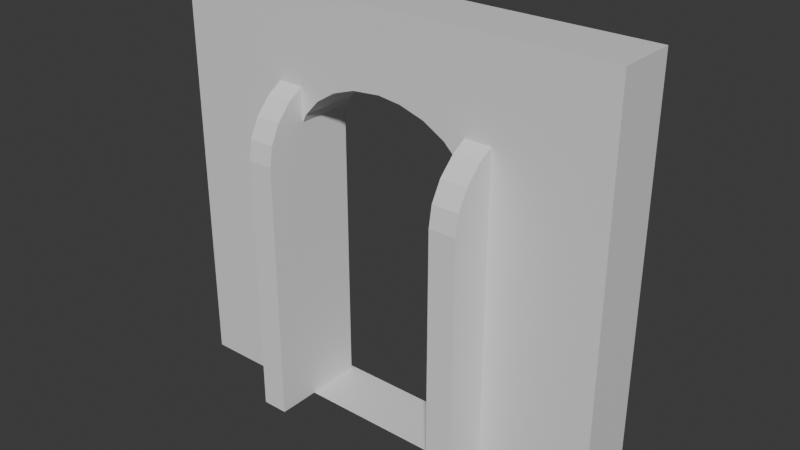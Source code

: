 # Source: Env_Door_boss_A_.blend  (saved by Blender 4.5.88; exported with 4.5.12 LTS)
import bpy
from mathutils import Matrix  # noqa: F401  (used for matrix-valued properties, if any)

bpy.ops.wm.read_factory_settings(use_empty=True)
scene = bpy.context.scene
scene.name = 'Scene'

# ---- collections
col_collection = bpy.data.collections.new('Collection'); scene.collection.children.link(col_collection)

# ---- images (referenced by path relative to the original .blend; pixels are not part of the script)
import os
ASSET_DIR = os.environ.get("B2B_ASSET_DIR", "")  # directory of the original .blend (textures are referenced by path, not embedded)
HERE = os.path.dirname(os.path.abspath(__file__))  # packed textures are extracted next to this script under _unpacked/

def load_image(name, relpath, width, height, colorspace="sRGB"):
    """Load a texture the original file referenced (path relative to the .blend, or extracted next to this script)."""
    p = next((c for c in (os.path.join(HERE, relpath), os.path.join(ASSET_DIR, relpath)) if relpath and os.path.exists(c)), "")
    if p:
        img = bpy.data.images.load(p, check_existing=True)
        img.name = name
    else:  # same state as the original file: an image datablock whose file is absent (Cycles renders it pink)
        img = bpy.data.images.new(name, width, height)
        img.source = "FILE"
        img.filepath = "//" + (relpath or name)
    img.colorspace_settings.name = colorspace
    return img
img_sandstone_blocks_05_diff_4k_jpg = load_image('sandstone_blocks_05_diff_4k.jpg', 'sandstone_blocks_05_diff_4k.jpg', 1024, 1024, 'Non-Color')

# ---- materials (node trees are filled in below, after node groups)
mat_material = bpy.data.materials.new('Material')
mat_material.displacement_method = 'BOTH'

# ---- material node trees
mat_material.use_nodes = True; mat_material.node_tree.nodes.clear()
_N = mat_material.node_tree.nodes; _L = mat_material.node_tree.links
n0 = _N.new('ShaderNodeBsdfPrincipled'); n0.name = 'Principled BSDF'; n0.location = (-45, 100)
n1 = _N.new('ShaderNodeOutputMaterial'); n1.name = 'Material Output'; n1.location = (-287, 218)
n2 = _N.new('ShaderNodeBump'); n2.name = 'Bump'; n2.location = (-363, 12)
n2.inputs[0].default_value = 0.975
n2.inputs[1].default_value = 1.0
n3 = _N.new('ShaderNodeTexImage'); n3.name = 'Image Texture'; n3.location = (-779, 80)
n3.image = img_sandstone_blocks_05_diff_4k_jpg
n4 = _N.new('ShaderNodeMapping'); n4.name = 'Mapping'; n4.location = (-932, 8)
n4.inputs[2].default_value = (0.0, 0.0, 1.571)
n4.inputs[3].default_value = (5.0, 5.0, 5.0)
n5 = _N.new('ShaderNodeTexCoord'); n5.name = 'Texture Coordinate'; n5.location = (-1120, 27)
_L.new(n2.outputs[0], n0.inputs[5])
_L.new(n3.outputs[0], n2.inputs[3])
_L.new(n4.outputs[0], n3.inputs[0])
_L.new(n5.outputs[2], n4.inputs[0])
_L.new(n0.outputs[0], n1.inputs[0])
n1.is_active_output = True

# ---- world
world_world = bpy.data.worlds.new('World'); scene.world = world_world
world_world.use_nodes = True; world_world.node_tree.nodes.clear()
_N = world_world.node_tree.nodes; _L = world_world.node_tree.links
n0 = _N.new('ShaderNodeOutputWorld'); n0.name = 'World Output'; n0.location = (200, 100)
n1 = _N.new('ShaderNodeBackground'); n1.name = 'Background'; n1.location = (-200, 100)
n1.inputs[0].default_value = (0.05088, 0.05088, 0.05088, 1.0)
_L.new(n1.outputs[0], n0.inputs[0])
n0.is_active_output = True
world_world.color = (0.05088, 0.05088, 0.05088)
world_world.sun_shadow_jitter_overblur = 0.0

# ---- meshes
me_cube_001 = bpy.data.meshes.new('Cube.001')
me_cube_001.from_pydata([(1.47, 0.3465, 5.816), (1.47, 0.3465, -1.132), (4.072, 0.3465, -1.132), (4.072, 0.3465, 5.816), (4.072, 0.0, -1.132), (4.072, 0.0, 5.816), (4.072, 0.0, 5.816), (3.979, 0.0, 6.344), (3.707, 0.0, 6.836), (3.275, 0.0, 7.259), (2.712, 0.0, 7.583), (2.056, 0.0, 7.787), (4.072, 0.3465, 5.816), (2.056, 0.3465, 7.787), (2.712, 0.3465, 7.583), (3.275, 0.3465, 7.259), (3.707, 0.3465, 6.836), (3.979, 0.3465, 6.344), (1.459, 0.3465, 7.856), (1.459, 0.0, 7.856), (1.47, 0.0, -1.132)], [], [(1, 0, 3, 2), (1, 2, 4, 20), (2, 3, 5, 4), (13, 11, 10, 14), (14, 10, 9, 15), (15, 9, 8, 16), (16, 8, 7, 17), (17, 7, 6, 12), (5, 3, 12, 6), (3, 0, 18, 13, 14, 15, 16, 17, 12), (13, 18, 19, 11), (0, 1, 20, 19, 18)])
_uv = me_cube_001.uv_layers.new(name='UVMap')
_uv.uv.foreach_set('vector', [0.375, 0.375, 0.625, 0.375, 0.625, 0.5, 0.375, 0.5, 0.25, 0.5, 0.375, 0.5, 0.375, 0.625, 0.25, 0.625, 0.375, 0.5, 0.625, 0.5, 0.625, 0.625, 0.375, 0.625, 0.6297, 0.4079, 0.7219, 0.625, 0.6903, 0.625, 0.6281, 0.4377, 0.6281, 0.4377, 0.6903, 0.625, 0.625, 0.625, 0.625, 0.4634, 0.625, 0.4634, 0.625, 0.625, 0.625, 0.625, 0.625, 0.4832, 0.625, 0.4832, 0.625, 0.625, 0.625, 0.625, 0.625, 0.4957, 0.625, 0.4957, 0.625, 0.625, 0.625, 0.625, 0.625, 0.5, 0.625, 0.625, 0.625, 0.5, 0.625, 0.5, 0.625, 0.625, 0.625, 0.5, 0.625, 0.375, 0.6388, 0.3831, 0.6297, 0.4079, 0.6281, 0.4377, 0.625, 0.4634, 0.625, 0.4832, 0.625, 0.4957, 0.625, 0.5, 0.6297, 0.4079, 0.6388, 0.3831, 0.7557, 0.625, 0.7219, 0.625, 0.625, 0.375, 0.25, 0.5, 0.25, 0.625, 0.7557, 0.625, 0.6388, 0.3831])
me_cube_001.update()
me_cube_002 = bpy.data.meshes.new('Cube.002')
me_cube_002.from_pydata([(-1.132, 0.3465, -1.132), (-1.132, 0.3465, 5.816), (1.47, 0.3465, 5.816), (1.47, 0.3465, -1.132), (-1.132, 0.0, -1.132), (-1.132, 0.0, 5.816), (-1.132, 0.3465, 5.816), (1.459, 0.3465, 7.856), (-1.047, 0.3465, 6.344), (-0.7991, 0.3465, 6.836), (-0.4045, 0.3465, 7.259), (0.1098, 0.3465, 7.583), (0.7088, 0.3465, 7.787), (1.459, 0.0, 7.856), (-1.132, 0.0, 5.816), (0.7088, 0.0, 7.787), (0.1098, 0.0, 7.583), (-0.4045, 0.0, 7.259), (-0.7991, 0.0, 6.836), (-1.047, 0.0, 6.344), (1.47, 0.0, -1.132)], [], [(4, 5, 1, 0), (0, 1, 2, 3), (0, 3, 20, 4), (13, 7, 12, 15), (15, 12, 11, 16), (16, 11, 10, 17), (17, 10, 9, 18), (18, 9, 8, 19), (19, 8, 6, 14), (1, 5, 14, 6), (2, 1, 6, 8, 9, 10, 11, 12, 7), (2, 7, 13, 20, 3)])
_uv = me_cube_002.uv_layers.new(name='UVMap')
_uv.uv.foreach_set('vector', [0.375, 0.125, 0.625, 0.125, 0.625, 0.25, 0.375, 0.25, 0.375, 0.25, 0.625, 0.25, 0.625, 0.375, 0.375, 0.375, 0.125, 0.5, 0.25, 0.5, 0.25, 0.625, 0.125, 0.625, 0.7557, 0.625, 0.6388, 0.3831, 0.6999, 0.4134, 0.7866, 0.625, 0.7866, 0.625, 0.6999, 0.4134, 0.7569, 0.4415, 0.8153, 0.625, 0.8153, 0.625, 0.7569, 0.4415, 0.875, 0.5, 0.875, 0.625, 0.625, 0.125, 0.6272, 0.2864, 0.6257, 0.2659, 0.625, 0.125, 0.625, 0.125, 0.6257, 0.2659, 0.6251, 0.254, 0.625, 0.125, 0.625, 0.125, 0.6251, 0.254, 0.625, 0.25, 0.625, 0.125, 0.625, 0.25, 0.625, 0.125, 0.625, 0.125, 0.625, 0.25, 0.625, 0.375, 0.625, 0.25, 0.625, 0.25, 0.6251, 0.254, 0.6257, 0.2659, 0.6272, 0.2864, 0.6305, 0.3152, 0.6347, 0.3482, 0.6388, 0.3831, 0.625, 0.375, 0.6388, 0.3831, 0.7557, 0.625, 0.25, 0.625, 0.25, 0.5])
me_cube_002.update()
me_cube = bpy.data.meshes.new('Cube')
me_cube.from_pydata([(-5.969, -1.548, -5.969), (-5.969, -1.548, 4.993), (-5.969, 0.03636, -5.969), (-5.969, 0.03636, 4.993), (-2.54, -0.8137, -5.967), (5.969, -1.548, -5.969), (-2.54, -0.8137, 0.9807), (2.663, -0.8137, -5.967), (5.969, -1.548, 4.993), (2.663, -0.8137, 0.9807), (5.969, 0.03636, -5.969), (5.969, 0.03636, 4.993), (2.571, -0.8137, 1.509), (2.299, -0.8137, 2.001), (1.867, -0.8137, 2.423), (1.303, -0.8137, 2.747), (0.6471, -0.8137, 2.951), (-0.6996, -0.8137, 2.951), (0.05015, -0.8137, 3.021), (-1.299, -0.8137, 2.747), (0.06151, -0.8137, -5.967), (0.6471, 0.03636, 2.951), (-1.813, -0.8137, 2.423), (0.05015, 0.03636, 3.021), (-2.207, -0.8137, 2.001), (-2.456, -0.8137, 1.509), (1.867, 0.03636, 2.423), (2.299, 0.03636, 2.001), (1.303, 0.03636, 2.747), (0.06151, 0.03636, -5.967), (2.663, 0.03636, 0.9807), (2.663, 0.03636, -5.967), (2.571, 0.03636, 1.509), (0.05015, -1.548, 3.021), (0.6471, -1.548, 2.951), (1.303, -1.548, 2.747), (2.299, -1.548, 2.001), (2.663, -1.548, 0.9807), (2.571, -1.548, 1.509), (1.867, -1.548, 2.423), (0.06151, -1.548, -5.967), (2.663, -1.548, -5.967), (-2.54, 0.03636, -5.967), (-2.456, 0.03636, 1.509), (-2.54, 0.03636, 0.9807), (-1.813, 0.03636, 2.423), (-0.6996, 0.03636, 2.951), (-1.299, 0.03636, 2.747), (-2.207, 0.03636, 2.001), (-2.54, -1.548, -5.967), (-2.54, -1.548, 0.9807), (-2.207, -1.548, 2.001), (-2.456, -1.548, 1.509), (-1.299, -1.548, 2.747), (-0.6996, -1.548, 2.951), (-1.813, -1.548, 2.423)], [], [(0, 1, 3, 2), (32, 27, 11, 10, 31, 30), (31, 10, 2, 3, 11, 27, 26, 28, 21, 23, 46, 47, 45, 48, 43, 44, 42, 29), (10, 11, 8, 5), (39, 36, 8, 1, 0, 5, 41, 40, 49, 50, 52, 51, 55, 53, 54, 33, 34, 35), (41, 5, 8, 36, 38, 37), (2, 10, 5, 0), (11, 3, 1, 8), (29, 20, 7, 31), (31, 7, 9, 30), (15, 16, 21, 28), (14, 15, 28, 26), (13, 14, 26, 27), (12, 13, 27, 32), (9, 12, 32, 30), (16, 18, 23, 21), (41, 7, 20, 40), (37, 9, 7, 41), (34, 16, 15, 35), (35, 15, 14, 39), (39, 14, 13, 36), (13, 12, 38, 36), (12, 9, 37, 38), (33, 18, 16, 34), (44, 6, 4, 42), (42, 4, 20, 29), (18, 17, 46, 23), (17, 19, 47, 46), (19, 22, 45, 47), (22, 24, 48, 45), (24, 25, 43, 48), (25, 6, 44, 43), (4, 6, 50, 49), (40, 20, 4, 49), (54, 17, 18, 33), (53, 19, 17, 54), (55, 22, 19, 53), (24, 22, 55, 51), (25, 24, 51, 52), (6, 25, 52, 50)])
_uv = me_cube.uv_layers.new(name='UVMap')
_uv.uv.foreach_set('vector', [0.375, 0.0, 0.625, 0.0, 0.625, 0.25, 0.375, 0.25, 0.5455, 0.4288, 0.5568, 0.4231, 0.625, 0.5, 0.375, 0.5, 0.375, 0.4308, 0.5335, 0.4308, 0.375, 0.4308, 0.375, 0.5, 0.375, 0.25, 0.625, 0.25, 0.625, 0.5, 0.5568, 0.4231, 0.5664, 0.4141, 0.5738, 0.4023, 0.5784, 0.3886, 0.58, 0.3761, 0.5784, 0.3603, 0.5738, 0.3478, 0.5664, 0.337, 0.5568, 0.3288, 0.5455, 0.3236, 0.5335, 0.3218, 0.375, 0.3218, 0.375, 0.3763, 0.375, 0.5, 0.625, 0.5, 0.625, 0.75, 0.375, 0.75, 0.5664, 0.8359, 0.5568, 0.8269, 0.625, 0.75, 0.625, 1.0, 0.375, 1.0, 0.375, 0.75, 0.375, 0.8192, 0.375, 0.8737, 0.375, 0.9282, 0.5335, 0.9282, 0.5455, 0.9264, 0.5568, 0.9212, 0.5664, 0.913, 0.5738, 0.9022, 0.5784, 0.8897, 0.58, 0.8739, 0.5784, 0.8614, 0.5738, 0.8477, 0.375, 0.8192, 0.375, 0.75, 0.625, 0.75, 0.5568, 0.8269, 0.5455, 0.8212, 0.5335, 0.8192, 0.125, 0.5, 0.375, 0.5, 0.375, 0.75, 0.125, 0.75, 0.625, 0.5, 0.875, 0.5, 0.875, 0.75, 0.625, 0.75, 0.25, 0.5156, 0.25, 0.625, 0.375, 0.625, 0.375, 0.5156, 0.375, 0.5156, 0.375, 0.625, 0.625, 0.625, 0.625, 0.5156, 0.6903, 0.625, 0.7219, 0.625, 0.6412, 0.4349, 0.6358, 0.461, 0.625, 0.625, 0.6903, 0.625, 0.6358, 0.461, 0.625, 0.4835, 0.625, 0.625, 0.625, 0.625, 0.625, 0.4835, 0.625, 0.5009, 0.625, 0.625, 0.625, 0.625, 0.625, 0.5009, 0.625, 0.5118, 0.625, 0.625, 0.625, 0.625, 0.625, 0.5118, 0.625, 0.5156, 0.7219, 0.625, 0.7557, 0.625, 0.6533, 0.4132, 0.6412, 0.4349, 0.375, 0.5305, 0.375, 0.625, 0.25, 0.625, 0.25, 0.5305, 0.625, 0.5305, 0.625, 0.625, 0.375, 0.625, 0.375, 0.5305, 0.6522, 0.4609, 0.7219, 0.625, 0.6903, 0.625, 0.6433, 0.4835, 0.6433, 0.4835, 0.6903, 0.625, 0.625, 0.625, 0.625, 0.5029, 0.625, 0.5029, 0.625, 0.625, 0.625, 0.625, 0.625, 0.5178, 0.625, 0.625, 0.625, 0.625, 0.625, 0.5273, 0.625, 0.5178, 0.625, 0.625, 0.625, 0.625, 0.625, 0.5305, 0.625, 0.5273, 0.6673, 0.4422, 0.7557, 0.625, 0.7219, 0.625, 0.6522, 0.4609, 0.625, 0.2344, 0.625, 0.125, 0.375, 0.125, 0.375, 0.2344, 0.125, 0.5156, 0.125, 0.625, 0.25, 0.625, 0.25, 0.5156, 0.7557, 0.625, 0.7866, 0.625, 0.7107, 0.4397, 0.6533, 0.4132, 0.7866, 0.625, 0.8153, 0.625, 0.7642, 0.4644, 0.7107, 0.4397, 0.8153, 0.625, 0.875, 0.625, 0.875, 0.5156, 0.7642, 0.4644, 0.625, 0.125, 0.625, 0.125, 0.6256, 0.2484, 0.627, 0.2663, 0.625, 0.125, 0.625, 0.125, 0.6251, 0.238, 0.6256, 0.2484, 0.625, 0.125, 0.625, 0.125, 0.625, 0.2344, 0.6251, 0.238, 0.375, 0.125, 0.625, 0.125, 0.625, 0.2195, 0.375, 0.2195, 0.25, 0.5305, 0.25, 0.625, 0.125, 0.625, 0.125, 0.5305, 0.7211, 0.4651, 0.7866, 0.625, 0.7557, 0.625, 0.6673, 0.4422, 0.7712, 0.4864, 0.8153, 0.625, 0.7866, 0.625, 0.7211, 0.4651, 0.875, 0.5305, 0.875, 0.625, 0.8153, 0.625, 0.7712, 0.4864, 0.625, 0.125, 0.625, 0.125, 0.6267, 0.247, 0.6255, 0.2315, 0.625, 0.125, 0.625, 0.125, 0.6255, 0.2315, 0.6251, 0.2225, 0.625, 0.125, 0.625, 0.125, 0.6251, 0.2225, 0.625, 0.2195])
me_cube.materials.append(mat_material)
me_cube.update()
arm_armature_002 = bpy.data.armatures.new('Armature.002')  # bones are not reproduced
arm_armature_005 = bpy.data.armatures.new('Armature.005')  # bones are not reproduced

# ---- objects
ob_cube = bpy.data.objects.new('Cube', me_cube_001)
ob_cube_001 = bpy.data.objects.new('Cube.001', me_cube_002)
ob_armature = bpy.data.objects.new('Armature', arm_armature_002)
ob_armature_001 = bpy.data.objects.new('Armature.001', arm_armature_005)
ob_cube_002 = bpy.data.objects.new('Cube.002', me_cube)

# ---- transforms, parenting, visibility, modifiers, constraints
ob_cube.parent = ob_armature
ob_cube.matrix_parent_inverse = Matrix(((5.962e-09, 0.0, 0.5, -2.5), (-0.5, 0.0, 5.962e-09, 0.3728), (-0.0, -0.5, 0.0, -0.4), (0.0, 0.0, -0.0, 1.0)))
ob_cube.location = (-1.408, -0.7961, 1.123)
_m = ob_cube.modifiers.new('Mirror', 'MIRROR')
_m.use_axis = (False, True, False)
_m.use_clip = True
ob_cube_001.parent = ob_armature_001
ob_cube_001.matrix_parent_inverse = Matrix(((3.775e-08, -0.0, -0.5, 2.5), (0.5, 0.0, 3.775e-08, 0.3304), (0.0, -0.5, 0.0, -0.4), (-0.0, -0.0, -0.0, 1.0)))
ob_cube_001.location = (-1.408, -0.7961, 1.123)
_m = ob_cube_001.modifiers.new('Mirror', 'MIRROR')
_m.use_axis = (False, True, False)
_m.use_clip = True
ob_armature.location = (2.746, -0.8, 5.0)
ob_armature.rotation_euler = (-0.0, 4.712, 0.0)
ob_armature.scale = (2.0, 2.0, 2.0)
ob_armature_001.location = (-2.661, -0.8, 5.0)
ob_armature_001.rotation_euler = (-0.0, 1.571, 0.0)
ob_armature_001.scale = (2.0, 2.0, 2.0)
ob_cube_002.location = (0.0, -0.009036, 5.958)

# ---- collection membership
col_collection.objects.link(ob_cube)
col_collection.objects.link(ob_cube_001)
col_collection.objects.link(ob_armature)
col_collection.objects.link(ob_armature_001)
col_collection.objects.link(ob_cube_002)

# ---- scene / render settings (as saved in the file)
scene.frame_start = 1; scene.frame_end = 250; scene.frame_set(6)
scene.render.engine = 'CYCLES'
scene.render.bake_bias = 0.0
scene.render.bake_samples = 0
bpy.context.view_layer.update()

# ---- added for rendering (the .blend has no active camera and no usable light): camera, sun
cam_auto = bpy.data.cameras.new('AutoCamera')
cam_auto.lens = 50.0
cam_auto.sensor_width = 36.0
cam_auto.clip_end = 1000.0
ob_auto_camera = bpy.data.objects.new('AutoCamera', cam_auto)
scene.collection.objects.link(ob_auto_camera)
ob_auto_camera.location = (15.0669, -18.8449, 17.5237)
ob_auto_camera.rotation_euler = (1.09748, -7.21219e-08, 0.694738)
scene.camera = ob_auto_camera
light_auto_sun = bpy.data.lights.new('AutoSun', 'SUN')
light_auto_sun.energy = 3.0
light_auto_sun.angle = 0.0523599
ob_auto_sun = bpy.data.objects.new('AutoSun', light_auto_sun)
scene.collection.objects.link(ob_auto_sun)
ob_auto_sun.rotation_euler = (0.872665, 0.174533, 0.523599)
bpy.context.view_layer.update()
